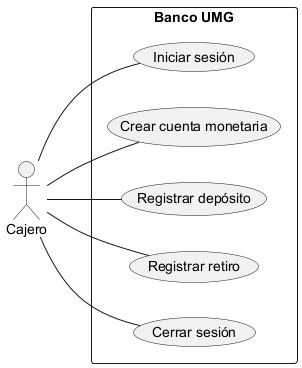

The diagram above was rendered by PlantUML. Its source (embedded in the PNG):
@startuml
skinparam monochrome true
skinparam shadowing false
skinparam defaultFontName Arial
left to right direction
actor "Cajero" as A
rectangle "Banco UMG" {
 usecase "Iniciar sesión" as UC1
 usecase "Crear cuenta monetaria" as UC2
 usecase "Registrar depósito" as UC3
 usecase "Registrar retiro" as UC4
 usecase "Cerrar sesión" as UC5
}
A -- UC1
A -- UC2
A -- UC3
A -- UC4
A -- UC5
@enduml